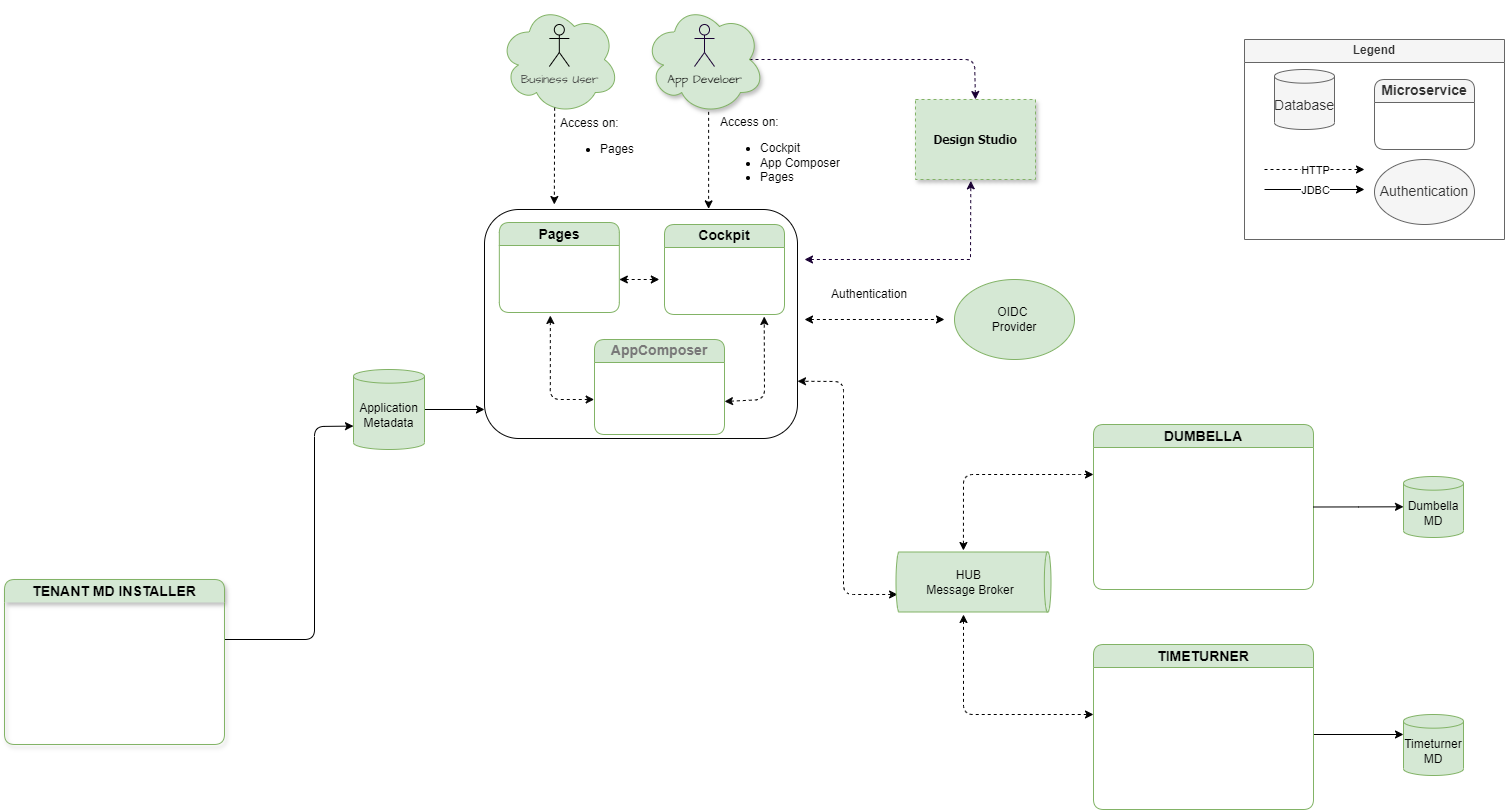

The diagram above was exported from draw.io. Its source (the exported page's mxGraphModel, read from the mxfile embedded in the PNG):
<mxGraphModel dx="2049" dy="1226" grid="1" gridSize="10" guides="1" tooltips="1" connect="1" arrows="1" fold="1" page="1" pageScale="1" pageWidth="1600" pageHeight="900" math="0" shadow="0">
  <root>
    <mxCell id="0" />
    <mxCell id="1" parent="0" />
    <mxCell id="km4E-Ypk6xg_ITfsJzXy-1" value="" style="endArrow=classic;html=1;rounded=1;exitX=0.875;exitY=0.5;exitDx=0;exitDy=0;exitPerimeter=0;entryX=0.5;entryY=0;entryDx=0;entryDy=0;dashed=1;curved=0;movable=1;resizable=1;rotatable=1;deletable=1;editable=1;locked=0;connectable=1;fillColor=#f5f5f5;strokeColor=#190033;" edge="1" parent="1" source="km4E-Ypk6xg_ITfsJzXy-32" target="km4E-Ypk6xg_ITfsJzXy-2">
      <mxGeometry width="50" height="50" relative="1" as="geometry">
        <mxPoint x="640" y="1030" as="sourcePoint" />
        <mxPoint x="690" y="980" as="targetPoint" />
        <Array as="points">
          <mxPoint x="1220" y="460" />
        </Array>
      </mxGeometry>
    </mxCell>
    <mxCell id="km4E-Ypk6xg_ITfsJzXy-2" value="&lt;div&gt;&lt;font color=&quot;#050505&quot;&gt;Design Studio&lt;/font&gt;&lt;/div&gt;" style="rounded=0;whiteSpace=wrap;html=1;hachureGap=4;fontFamily=Tahoma;labelBackgroundColor=none;fillColor=#d5e8d4;strokeColor=#82b366;fontStyle=1;movable=1;resizable=1;rotatable=1;deletable=1;editable=1;locked=0;connectable=1;shadow=1;dashed=1;" vertex="1" parent="1">
      <mxGeometry x="1161" y="500" width="120" height="80" as="geometry" />
    </mxCell>
    <mxCell id="km4E-Ypk6xg_ITfsJzXy-3" value="" style="endArrow=classic;html=1;rounded=0;entryX=0.461;entryY=1.017;entryDx=0;entryDy=0;entryPerimeter=0;startArrow=classic;startFill=1;dashed=1;movable=1;resizable=1;rotatable=1;deletable=1;editable=1;locked=0;connectable=1;fillColor=#f5f5f5;strokeColor=#190033;" edge="1" parent="1" target="km4E-Ypk6xg_ITfsJzXy-2">
      <mxGeometry width="50" height="50" relative="1" as="geometry">
        <mxPoint x="1050" y="660" as="sourcePoint" />
        <mxPoint x="1150" y="590" as="targetPoint" />
        <Array as="points">
          <mxPoint x="1216" y="660" />
        </Array>
      </mxGeometry>
    </mxCell>
    <mxCell id="km4E-Ypk6xg_ITfsJzXy-23" value="" style="rounded=1;whiteSpace=wrap;html=1;fillColor=none;strokeColor=#050505;movable=1;resizable=1;rotatable=1;deletable=1;editable=1;locked=0;connectable=1;" vertex="1" parent="1">
      <mxGeometry x="730" y="610" width="313" height="229" as="geometry" />
    </mxCell>
    <mxCell id="km4E-Ypk6xg_ITfsJzXy-24" value="Legend" style="swimlane;whiteSpace=wrap;html=1;rounded=0;connectable=1;container=0;movable=1;resizable=1;rotatable=1;deletable=1;editable=1;locked=0;fillColor=#f5f5f5;strokeColor=#666666;fontColor=#333333;" vertex="1" parent="1">
      <mxGeometry x="1490" y="440" width="260" height="200" as="geometry" />
    </mxCell>
    <mxCell id="km4E-Ypk6xg_ITfsJzXy-25" value="Database" style="shape=cylinder3;whiteSpace=wrap;html=1;boundedLbl=1;backgroundOutline=1;size=6.8333333333334;fillColor=#f5f5f5;strokeColor=#666666;fontColor=#333333;fontSize=14;movable=1;resizable=1;rotatable=1;deletable=1;editable=1;locked=0;connectable=1;" vertex="1" parent="km4E-Ypk6xg_ITfsJzXy-24">
      <mxGeometry x="30" y="30" width="60" height="60" as="geometry" />
    </mxCell>
    <mxCell id="km4E-Ypk6xg_ITfsJzXy-26" value="Microservice" style="swimlane;whiteSpace=wrap;html=1;rounded=1;connectable=1;container=0;fontSize=14;fillColor=#f5f5f5;strokeColor=#666666;startSize=23;fontColor=#333333;movable=1;resizable=1;rotatable=1;deletable=1;editable=1;locked=0;" vertex="1" parent="km4E-Ypk6xg_ITfsJzXy-24">
      <mxGeometry x="130" y="40" width="100" height="70" as="geometry" />
    </mxCell>
    <mxCell id="km4E-Ypk6xg_ITfsJzXy-27" value="" style="endArrow=classic;html=1;rounded=0;dashed=1;movable=1;resizable=1;rotatable=1;deletable=1;editable=1;locked=0;connectable=1;" edge="1" parent="km4E-Ypk6xg_ITfsJzXy-24">
      <mxGeometry relative="1" as="geometry">
        <mxPoint x="20" y="130" as="sourcePoint" />
        <mxPoint x="120" y="130" as="targetPoint" />
      </mxGeometry>
    </mxCell>
    <mxCell id="km4E-Ypk6xg_ITfsJzXy-28" value="HTTP" style="edgeLabel;resizable=1;html=1;;align=center;verticalAlign=middle;movable=1;rotatable=1;deletable=1;editable=1;locked=0;connectable=1;" connectable="0" vertex="1" parent="km4E-Ypk6xg_ITfsJzXy-27">
      <mxGeometry relative="1" as="geometry" />
    </mxCell>
    <mxCell id="km4E-Ypk6xg_ITfsJzXy-29" value="" style="endArrow=classic;html=1;rounded=0;movable=1;resizable=1;rotatable=1;deletable=1;editable=1;locked=0;connectable=1;" edge="1" parent="km4E-Ypk6xg_ITfsJzXy-24">
      <mxGeometry relative="1" as="geometry">
        <mxPoint x="20" y="150" as="sourcePoint" />
        <mxPoint x="120" y="150" as="targetPoint" />
      </mxGeometry>
    </mxCell>
    <mxCell id="km4E-Ypk6xg_ITfsJzXy-30" value="JDBC" style="edgeLabel;resizable=1;html=1;;align=center;verticalAlign=middle;movable=1;rotatable=1;deletable=1;editable=1;locked=0;connectable=1;" connectable="0" vertex="1" parent="km4E-Ypk6xg_ITfsJzXy-29">
      <mxGeometry relative="1" as="geometry" />
    </mxCell>
    <mxCell id="km4E-Ypk6xg_ITfsJzXy-31" value="Authentication" style="ellipse;whiteSpace=wrap;html=1;fillColor=#f5f5f5;fontColor=#333333;strokeColor=#666666;fontSize=14;movable=1;resizable=1;rotatable=1;deletable=1;editable=1;locked=0;connectable=1;" vertex="1" parent="km4E-Ypk6xg_ITfsJzXy-24">
      <mxGeometry x="130" y="120" width="100" height="65" as="geometry" />
    </mxCell>
    <mxCell id="km4E-Ypk6xg_ITfsJzXy-32" value="" style="ellipse;shape=cloud;whiteSpace=wrap;html=1;hachureGap=4;fontFamily=Architects Daughter;fontSource=https%3A%2F%2Ffonts.googleapis.com%2Fcss%3Ffamily%3DArchitects%2BDaughter;fillColor=#d5e8d4;strokeColor=#82b366;movable=1;resizable=1;rotatable=1;deletable=1;editable=1;locked=0;connectable=1;shadow=1;" vertex="1" parent="1">
      <mxGeometry x="890" y="405" width="120" height="110" as="geometry" />
    </mxCell>
    <mxCell id="km4E-Ypk6xg_ITfsJzXy-33" value="App Develoer" style="shape=umlActor;verticalLabelPosition=bottom;verticalAlign=top;html=1;outlineConnect=0;hachureGap=4;fontFamily=Architects Daughter;fontSource=https%3A%2F%2Ffonts.googleapis.com%2Fcss%3Ffamily%3DArchitects%2BDaughter;fillColor=#d5e8d4;strokeColor=#190033;movable=1;resizable=1;rotatable=1;deletable=1;editable=1;locked=0;connectable=1;" vertex="1" parent="1">
      <mxGeometry x="940" y="425" width="20" height="42" as="geometry" />
    </mxCell>
    <mxCell id="km4E-Ypk6xg_ITfsJzXy-34" value="" style="endArrow=classic;html=1;rounded=0;exitX=0.461;exitY=0.938;exitDx=0;exitDy=0;exitPerimeter=0;dashed=1;movable=1;resizable=1;rotatable=1;deletable=1;editable=1;locked=0;connectable=1;" edge="1" parent="1">
      <mxGeometry width="50" height="50" relative="1" as="geometry">
        <mxPoint x="954.12" y="512.36" as="sourcePoint" />
        <mxPoint x="954.12" y="609.3599999999999" as="targetPoint" />
      </mxGeometry>
    </mxCell>
    <mxCell id="km4E-Ypk6xg_ITfsJzXy-35" value="" style="endArrow=classic;startArrow=classic;html=1;rounded=0;entryX=0;entryY=0.5;entryDx=0;entryDy=0;dashed=1;movable=1;resizable=1;rotatable=1;deletable=1;editable=1;locked=0;connectable=1;" edge="1" parent="1">
      <mxGeometry width="50" height="50" relative="1" as="geometry">
        <mxPoint x="1050" y="720" as="sourcePoint" />
        <mxPoint x="1190" y="720" as="targetPoint" />
      </mxGeometry>
    </mxCell>
    <mxCell id="km4E-Ypk6xg_ITfsJzXy-36" value="Authentication" style="text;strokeColor=none;fillColor=none;align=left;verticalAlign=middle;spacingLeft=4;spacingRight=4;overflow=hidden;points=[[0,0.5],[1,0.5]];portConstraint=eastwest;rotatable=1;whiteSpace=wrap;html=1;movable=1;resizable=1;deletable=1;editable=1;locked=0;connectable=1;" vertex="1" parent="1">
      <mxGeometry x="1071" y="680" width="90" height="30" as="geometry" />
    </mxCell>
    <mxCell id="km4E-Ypk6xg_ITfsJzXy-37" value="OIDC&amp;nbsp;&lt;div&gt;Provider&lt;/div&gt;" style="ellipse;whiteSpace=wrap;html=1;movable=1;resizable=1;rotatable=1;deletable=1;editable=1;locked=0;connectable=1;fillColor=#d5e8d4;strokeColor=#82b366;" vertex="1" parent="1">
      <mxGeometry x="1200" y="680" width="120" height="80" as="geometry" />
    </mxCell>
    <mxCell id="km4E-Ypk6xg_ITfsJzXy-38" value="&lt;font style=&quot;font-size: 14px;&quot;&gt;Pages&lt;/font&gt;" style="swimlane;whiteSpace=wrap;html=1;container=0;rounded=1;fillColor=#d5e8d4;strokeColor=#82b366;fontSize=14;movable=1;resizable=1;rotatable=1;deletable=1;editable=1;locked=0;connectable=1;" vertex="1" parent="1">
      <mxGeometry x="744.83" y="623" width="120" height="90" as="geometry" />
    </mxCell>
    <mxCell id="km4E-Ypk6xg_ITfsJzXy-39" value="" style="endArrow=classic;html=1;rounded=0;exitX=1;exitY=0.5;exitDx=0;exitDy=0;exitPerimeter=0;movable=1;resizable=1;rotatable=1;deletable=1;editable=1;locked=0;connectable=1;" edge="1" parent="1" source="km4E-Ypk6xg_ITfsJzXy-40">
      <mxGeometry width="50" height="50" relative="1" as="geometry">
        <mxPoint x="630" y="1000" as="sourcePoint" />
        <mxPoint x="730" y="810" as="targetPoint" />
      </mxGeometry>
    </mxCell>
    <mxCell id="km4E-Ypk6xg_ITfsJzXy-40" value="Application Metadata" style="shape=cylinder3;whiteSpace=wrap;html=1;boundedLbl=1;backgroundOutline=1;size=6.8333333333334;fillColor=#d5e8d4;strokeColor=#82b366;movable=1;resizable=1;rotatable=1;deletable=1;editable=1;locked=0;connectable=1;" vertex="1" parent="1">
      <mxGeometry x="599" y="770" width="71" height="80" as="geometry" />
    </mxCell>
    <mxCell id="km4E-Ypk6xg_ITfsJzXy-41" value="DUMBELLA" style="swimlane;whiteSpace=wrap;html=1;container=0;rounded=1;fillColor=#d5e8d4;strokeColor=#82b366;fontSize=14;startSize=23;movable=1;resizable=1;rotatable=1;deletable=1;editable=1;locked=0;connectable=1;" vertex="1" parent="1">
      <mxGeometry x="1339" y="825" width="220" height="165" as="geometry" />
    </mxCell>
    <mxCell id="km4E-Ypk6xg_ITfsJzXy-42" value="" style="endArrow=classic;html=1;rounded=1;exitX=0.708;exitY=0.99;exitDx=0;exitDy=0;exitPerimeter=0;entryX=1;entryY=0.75;entryDx=0;entryDy=0;curved=0;dashed=1;startArrow=classic;startFill=1;movable=1;resizable=1;rotatable=1;deletable=1;editable=1;locked=0;connectable=1;" edge="1" parent="1" source="km4E-Ypk6xg_ITfsJzXy-43" target="km4E-Ypk6xg_ITfsJzXy-23">
      <mxGeometry width="50" height="50" relative="1" as="geometry">
        <mxPoint x="1199" y="1035" as="sourcePoint" />
        <mxPoint x="980" y="680" as="targetPoint" />
        <Array as="points">
          <mxPoint x="1089" y="995" />
          <mxPoint x="1089" y="782" />
        </Array>
      </mxGeometry>
    </mxCell>
    <mxCell id="km4E-Ypk6xg_ITfsJzXy-43" value="HUB&amp;nbsp;&lt;div&gt;Message Broker&lt;/div&gt;" style="shape=cylinder3;whiteSpace=wrap;html=1;boundedLbl=1;backgroundOutline=1;size=3.333333333333428;horizontal=0;rotation=90;fillColor=#d5e8d4;strokeColor=#82b366;movable=1;resizable=1;rotatable=1;deletable=1;editable=1;locked=0;connectable=1;" vertex="1" parent="1">
      <mxGeometry x="1189" y="905" width="60" height="155" as="geometry" />
    </mxCell>
    <mxCell id="km4E-Ypk6xg_ITfsJzXy-44" value="" style="endArrow=classic;html=1;rounded=1;startArrow=classic;startFill=1;dashed=1;curved=0;movable=1;resizable=1;rotatable=1;deletable=1;editable=1;locked=0;connectable=1;" edge="1" parent="1">
      <mxGeometry width="50" height="50" relative="1" as="geometry">
        <mxPoint x="1209" y="1015" as="sourcePoint" />
        <mxPoint x="1339" y="1115" as="targetPoint" />
        <Array as="points">
          <mxPoint x="1209" y="1115" />
        </Array>
      </mxGeometry>
    </mxCell>
    <mxCell id="km4E-Ypk6xg_ITfsJzXy-45" value="" style="endArrow=classic;html=1;rounded=1;startArrow=classic;startFill=1;dashed=1;curved=0;entryX=-0.025;entryY=0.565;entryDx=0;entryDy=0;entryPerimeter=0;movable=1;resizable=1;rotatable=1;deletable=1;editable=1;locked=0;connectable=1;" edge="1" parent="1" target="km4E-Ypk6xg_ITfsJzXy-43">
      <mxGeometry width="50" height="50" relative="1" as="geometry">
        <mxPoint x="1339" y="875" as="sourcePoint" />
        <mxPoint x="1225" y="951" as="targetPoint" />
        <Array as="points">
          <mxPoint x="1319" y="875" />
          <mxPoint x="1209" y="875" />
        </Array>
      </mxGeometry>
    </mxCell>
    <mxCell id="km4E-Ypk6xg_ITfsJzXy-46" value="Dumbella MD" style="shape=cylinder3;whiteSpace=wrap;html=1;boundedLbl=1;backgroundOutline=1;size=6.8333333333334;fillColor=#d5e8d4;strokeColor=#82b366;movable=1;resizable=1;rotatable=1;deletable=1;editable=1;locked=0;connectable=1;" vertex="1" parent="1">
      <mxGeometry x="1649" y="877" width="60" height="61" as="geometry" />
    </mxCell>
    <mxCell id="km4E-Ypk6xg_ITfsJzXy-47" style="edgeStyle=orthogonalEdgeStyle;rounded=0;orthogonalLoop=1;jettySize=auto;html=1;exitX=1;exitY=0.5;exitDx=0;exitDy=0;movable=1;resizable=1;rotatable=1;deletable=1;editable=1;locked=0;connectable=1;" edge="1" parent="1" source="km4E-Ypk6xg_ITfsJzXy-41">
      <mxGeometry relative="1" as="geometry">
        <mxPoint x="1649" y="907.3076923076924" as="targetPoint" />
      </mxGeometry>
    </mxCell>
    <mxCell id="km4E-Ypk6xg_ITfsJzXy-48" value="Timeturner&lt;div&gt;MD&lt;/div&gt;" style="shape=cylinder3;whiteSpace=wrap;html=1;boundedLbl=1;backgroundOutline=1;size=6.8333333333334;fillColor=#d5e8d4;strokeColor=#82b366;movable=1;resizable=1;rotatable=1;deletable=1;editable=1;locked=0;connectable=1;" vertex="1" parent="1">
      <mxGeometry x="1649" y="1115" width="60" height="61" as="geometry" />
    </mxCell>
    <mxCell id="km4E-Ypk6xg_ITfsJzXy-49" value="" style="endArrow=classic;html=1;rounded=0;movable=1;resizable=1;rotatable=1;deletable=1;editable=1;locked=0;connectable=1;" edge="1" parent="1">
      <mxGeometry width="50" height="50" relative="1" as="geometry">
        <mxPoint x="1559" y="1135" as="sourcePoint" />
        <mxPoint x="1649" y="1135" as="targetPoint" />
      </mxGeometry>
    </mxCell>
    <mxCell id="km4E-Ypk6xg_ITfsJzXy-50" value="TIMETURNER" style="swimlane;whiteSpace=wrap;html=1;container=0;rounded=1;fillColor=#d5e8d4;strokeColor=#82b366;fontSize=14;startSize=23;movable=1;resizable=1;rotatable=1;deletable=1;editable=1;locked=0;connectable=1;" vertex="1" parent="1">
      <mxGeometry x="1339" y="1045" width="220" height="165" as="geometry" />
    </mxCell>
    <mxCell id="km4E-Ypk6xg_ITfsJzXy-51" value="Access on:&lt;div&gt;&lt;ul&gt;&lt;li&gt;Cockpit&lt;/li&gt;&lt;li&gt;App Composer&lt;/li&gt;&lt;li&gt;Pages&lt;/li&gt;&lt;/ul&gt;&lt;/div&gt;" style="text;strokeColor=none;fillColor=none;align=left;verticalAlign=middle;spacingLeft=4;spacingRight=4;overflow=hidden;points=[[0,0.5],[1,0.5]];portConstraint=eastwest;rotatable=1;whiteSpace=wrap;html=1;movable=1;resizable=1;deletable=1;editable=1;locked=0;connectable=1;" vertex="1" parent="1">
      <mxGeometry x="960" y="488" width="170" height="135" as="geometry" />
    </mxCell>
    <mxCell id="km4E-Ypk6xg_ITfsJzXy-52" value="&lt;font style=&quot;font-size: 14px;&quot;&gt;Cockpit&lt;/font&gt;&lt;span style=&quot;color: rgba(0, 0, 0, 0); font-family: monospace; font-size: 0px; font-weight: 400; text-align: start; text-wrap: nowrap;&quot;&gt;%3CmxGraphModel%3E%3Croot%3E%3CmxCell%20id%3D%220%22%2F%3E%3CmxCell%20id%3D%221%22%20parent%3D%220%22%2F%3E%3CmxCell%20id%3D%222%22%20value%3D%22%26lt%3Bfont%20style%3D%26quot%3Bfont-size%3A%2014px%3B%26quot%3B%26gt%3BPages%26lt%3B%2Ffont%26gt%3B%22%20style%3D%22swimlane%3BwhiteSpace%3Dwrap%3Bhtml%3D1%3Bcontainer%3D0%3Brounded%3D1%3BfillColor%3D%23d5e8d4%3BstrokeColor%3D%2382b366%3BfontSize%3D14%3B%22%20vertex%3D%221%22%20parent%3D%221%22%3E%3CmxGeometry%20x%3D%221480%22%20y%3D%22470%22%20width%3D%22160%22%20height%3D%22120%22%20as%3D%22geometry%22%2F%3E%3C%2FmxCell%3E%3C%2Froot%3E%3C%2FmxGraphModel%3E&lt;/span&gt;" style="swimlane;whiteSpace=wrap;html=1;container=0;rounded=1;fillColor=#d5e8d4;strokeColor=#82b366;fontSize=14;movable=1;resizable=1;rotatable=1;deletable=1;editable=1;locked=0;connectable=1;" vertex="1" parent="1">
      <mxGeometry x="910" y="625" width="120" height="90" as="geometry" />
    </mxCell>
    <mxCell id="km4E-Ypk6xg_ITfsJzXy-53" value="" style="endArrow=classic;startArrow=classic;html=1;rounded=0;entryX=0;entryY=0.5;entryDx=0;entryDy=0;dashed=1;movable=1;resizable=1;rotatable=1;deletable=1;editable=1;locked=0;connectable=1;" edge="1" parent="1">
      <mxGeometry width="50" height="50" relative="1" as="geometry">
        <mxPoint x="864.8299999999999" y="680" as="sourcePoint" />
        <mxPoint x="904.8299999999999" y="680" as="targetPoint" />
      </mxGeometry>
    </mxCell>
    <mxCell id="km4E-Ypk6xg_ITfsJzXy-54" value="&lt;font color=&quot;#787878&quot; style=&quot;font-size: 14px;&quot;&gt;AppComposer&lt;/font&gt;" style="swimlane;whiteSpace=wrap;html=1;container=0;rounded=1;fillColor=#d5e8d4;strokeColor=#82b366;fontSize=14;movable=1;resizable=1;rotatable=1;deletable=1;editable=1;locked=0;connectable=1;startSize=23;" vertex="1" parent="1">
      <mxGeometry x="840" y="740" width="130" height="95" as="geometry" />
    </mxCell>
    <mxCell id="km4E-Ypk6xg_ITfsJzXy-55" value="" style="endArrow=classic;startArrow=classic;html=1;rounded=1;entryX=0.425;entryY=1.008;entryDx=0;entryDy=0;exitX=0;exitY=0.5;exitDx=0;exitDy=0;entryPerimeter=0;curved=0;dashed=1;movable=1;resizable=1;rotatable=1;deletable=1;editable=1;locked=0;connectable=1;fillColor=#f5f5f5;strokeColor=#050505;" edge="1" parent="1">
      <mxGeometry width="50" height="50" relative="1" as="geometry">
        <mxPoint x="839.6599999999999" y="800.0000000000002" as="sourcePoint" />
        <mxPoint x="795.8300000000004" y="716" as="targetPoint" />
        <Array as="points">
          <mxPoint x="795.8299999999999" y="800" />
        </Array>
      </mxGeometry>
    </mxCell>
    <mxCell id="km4E-Ypk6xg_ITfsJzXy-56" value="" style="endArrow=classic;startArrow=classic;html=1;rounded=1;entryX=0.5;entryY=1;entryDx=0;entryDy=0;curved=0;dashed=1;fillColor=#f5f5f5;strokeColor=#050505;" edge="1" parent="1">
      <mxGeometry width="50" height="50" relative="1" as="geometry">
        <mxPoint x="969.9999999999999" y="802" as="sourcePoint" />
        <mxPoint x="1009.7299999999999" y="717" as="targetPoint" />
        <Array as="points">
          <mxPoint x="1009.9999999999999" y="800" />
        </Array>
      </mxGeometry>
    </mxCell>
    <mxCell id="km4E-Ypk6xg_ITfsJzXy-57" value="" style="ellipse;shape=cloud;whiteSpace=wrap;html=1;hachureGap=4;fontFamily=Architects Daughter;fontSource=https%3A%2F%2Ffonts.googleapis.com%2Fcss%3Ffamily%3DArchitects%2BDaughter;fillColor=#d5e8d4;strokeColor=#82b366;movable=1;resizable=1;rotatable=1;deletable=1;editable=1;locked=0;connectable=1;shadow=0;" vertex="1" parent="1">
      <mxGeometry x="744.8299999999999" y="405" width="120" height="110" as="geometry" />
    </mxCell>
    <mxCell id="km4E-Ypk6xg_ITfsJzXy-58" value="Business User" style="shape=umlActor;verticalLabelPosition=bottom;verticalAlign=top;html=1;outlineConnect=0;hachureGap=4;fontFamily=Architects Daughter;fontSource=https%3A%2F%2Ffonts.googleapis.com%2Fcss%3Ffamily%3DArchitects%2BDaughter;fillColor=#D5E8D4;fontColor=#333333;strokeColor=default;movable=1;resizable=1;rotatable=1;deletable=1;editable=1;locked=0;connectable=1;shadow=0;" vertex="1" parent="1">
      <mxGeometry x="794.8299999999999" y="425" width="20" height="42" as="geometry" />
    </mxCell>
    <mxCell id="km4E-Ypk6xg_ITfsJzXy-59" value="" style="endArrow=classic;html=1;rounded=0;exitX=0.461;exitY=0.938;exitDx=0;exitDy=0;exitPerimeter=0;dashed=1;movable=1;resizable=1;rotatable=1;deletable=1;editable=1;locked=0;connectable=1;shadow=0;" edge="1" parent="1" source="km4E-Ypk6xg_ITfsJzXy-57">
      <mxGeometry width="50" height="50" relative="1" as="geometry">
        <mxPoint x="584.8299999999999" y="265" as="sourcePoint" />
        <mxPoint x="799.8299999999999" y="605" as="targetPoint" />
      </mxGeometry>
    </mxCell>
    <mxCell id="km4E-Ypk6xg_ITfsJzXy-60" value="Access on:&amp;nbsp;&lt;div&gt;&lt;ul&gt;&lt;li&gt;Pages&lt;/li&gt;&lt;/ul&gt;&lt;/div&gt;" style="text;strokeColor=none;fillColor=none;align=left;verticalAlign=middle;spacingLeft=4;spacingRight=4;overflow=hidden;points=[[0,0.5],[1,0.5]];portConstraint=eastwest;rotatable=1;whiteSpace=wrap;html=1;movable=1;resizable=1;deletable=1;editable=1;locked=0;connectable=1;shadow=0;" vertex="1" parent="1">
      <mxGeometry x="799.83" y="515" width="90.17" height="45" as="geometry" />
    </mxCell>
    <mxCell id="km4E-Ypk6xg_ITfsJzXy-61" value="" style="endArrow=classic;html=1;rounded=1;flowAnimation=0;curved=0;entryX=0;entryY=0;entryDx=0;entryDy=56.5833333333333;entryPerimeter=0;" edge="1" parent="1" target="km4E-Ypk6xg_ITfsJzXy-40">
      <mxGeometry width="50" height="50" relative="1" as="geometry">
        <mxPoint x="470" y="1040" as="sourcePoint" />
        <mxPoint x="630" y="810" as="targetPoint" />
        <Array as="points">
          <mxPoint x="560" y="1040" />
          <mxPoint x="560" y="827" />
        </Array>
      </mxGeometry>
    </mxCell>
    <mxCell id="km4E-Ypk6xg_ITfsJzXy-62" value="&lt;font style=&quot;font-size: 14px;&quot;&gt;TENANT MD INSTALLER&lt;/font&gt;" style="swimlane;whiteSpace=wrap;html=1;container=0;rounded=1;fillColor=#d5e8d4;strokeColor=#82b366;fontSize=14;swimlaneLine=0;movable=1;resizable=1;rotatable=1;deletable=1;editable=1;locked=0;connectable=1;shadow=1;" vertex="1" parent="1">
      <mxGeometry x="250" y="980" width="220" height="165" as="geometry" />
    </mxCell>
  </root>
</mxGraphModel>